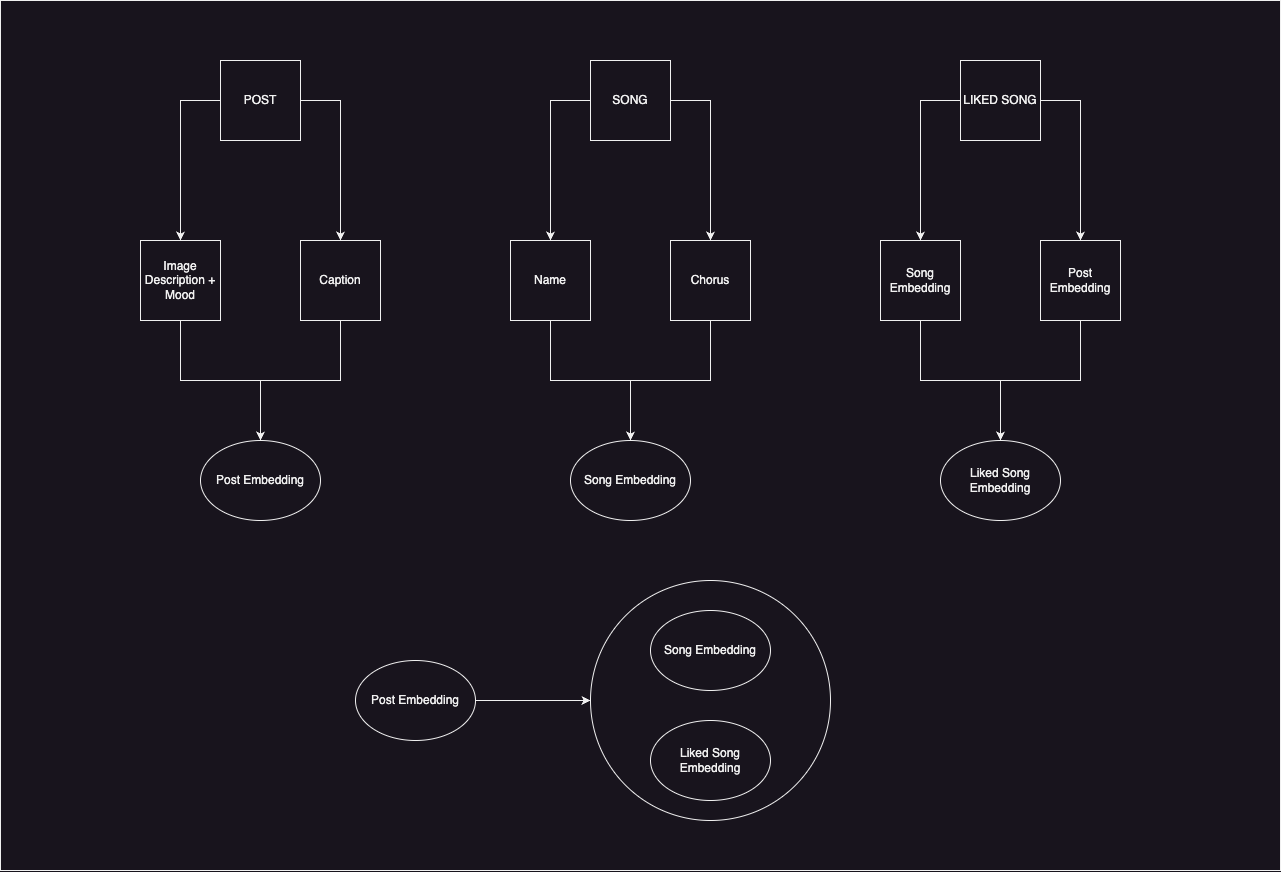

The diagram above was exported from draw.io. Its source (the exported page's mxGraphModel, read from the mxfile embedded in the PNG):
<mxGraphModel dx="1466" dy="934" grid="1" gridSize="10" guides="1" tooltips="1" connect="1" arrows="1" fold="1" page="1" pageScale="1" pageWidth="850" pageHeight="1100" math="0" shadow="0">
  <root>
    <mxCell id="0" />
    <mxCell id="1" parent="0" />
    <mxCell id="wnk1KZSOYGjgSIZXClx5-32" value="" style="rounded=0;whiteSpace=wrap;html=1;" vertex="1" parent="1">
      <mxGeometry x="10" y="20" width="1280" height="870" as="geometry" />
    </mxCell>
    <mxCell id="wnk1KZSOYGjgSIZXClx5-30" value="" style="ellipse;whiteSpace=wrap;html=1;aspect=fixed;" vertex="1" parent="1">
      <mxGeometry x="600" y="600" width="240" height="240" as="geometry" />
    </mxCell>
    <mxCell id="wnk1KZSOYGjgSIZXClx5-5" value="" style="edgeStyle=orthogonalEdgeStyle;rounded=0;orthogonalLoop=1;jettySize=auto;html=1;entryX=0.5;entryY=0;entryDx=0;entryDy=0;" edge="1" parent="1" source="wnk1KZSOYGjgSIZXClx5-1" target="wnk1KZSOYGjgSIZXClx5-3">
      <mxGeometry relative="1" as="geometry">
        <Array as="points">
          <mxPoint x="190" y="120" />
        </Array>
      </mxGeometry>
    </mxCell>
    <mxCell id="wnk1KZSOYGjgSIZXClx5-6" value="" style="edgeStyle=orthogonalEdgeStyle;rounded=0;orthogonalLoop=1;jettySize=auto;html=1;entryX=0.5;entryY=0;entryDx=0;entryDy=0;" edge="1" parent="1" source="wnk1KZSOYGjgSIZXClx5-1" target="wnk1KZSOYGjgSIZXClx5-4">
      <mxGeometry relative="1" as="geometry">
        <Array as="points">
          <mxPoint x="350" y="120" />
        </Array>
      </mxGeometry>
    </mxCell>
    <mxCell id="wnk1KZSOYGjgSIZXClx5-1" value="POST" style="whiteSpace=wrap;html=1;aspect=fixed;" vertex="1" parent="1">
      <mxGeometry x="230" y="80" width="80" height="80" as="geometry" />
    </mxCell>
    <mxCell id="wnk1KZSOYGjgSIZXClx5-8" value="" style="edgeStyle=orthogonalEdgeStyle;rounded=0;orthogonalLoop=1;jettySize=auto;html=1;entryX=0.5;entryY=0;entryDx=0;entryDy=0;" edge="1" parent="1" source="wnk1KZSOYGjgSIZXClx5-3" target="wnk1KZSOYGjgSIZXClx5-7">
      <mxGeometry relative="1" as="geometry" />
    </mxCell>
    <mxCell id="wnk1KZSOYGjgSIZXClx5-3" value="Image Description + Mood" style="whiteSpace=wrap;html=1;aspect=fixed;" vertex="1" parent="1">
      <mxGeometry x="150" y="260" width="80" height="80" as="geometry" />
    </mxCell>
    <mxCell id="wnk1KZSOYGjgSIZXClx5-9" value="" style="edgeStyle=orthogonalEdgeStyle;rounded=0;orthogonalLoop=1;jettySize=auto;html=1;entryX=0.5;entryY=0;entryDx=0;entryDy=0;" edge="1" parent="1" source="wnk1KZSOYGjgSIZXClx5-4" target="wnk1KZSOYGjgSIZXClx5-7">
      <mxGeometry relative="1" as="geometry" />
    </mxCell>
    <mxCell id="wnk1KZSOYGjgSIZXClx5-4" value="Caption" style="whiteSpace=wrap;html=1;aspect=fixed;" vertex="1" parent="1">
      <mxGeometry x="310" y="260" width="80" height="80" as="geometry" />
    </mxCell>
    <mxCell id="wnk1KZSOYGjgSIZXClx5-7" value="Post Embedding" style="ellipse;whiteSpace=wrap;html=1;" vertex="1" parent="1">
      <mxGeometry x="210" y="460" width="120" height="80" as="geometry" />
    </mxCell>
    <mxCell id="wnk1KZSOYGjgSIZXClx5-11" value="" style="edgeStyle=orthogonalEdgeStyle;rounded=0;orthogonalLoop=1;jettySize=auto;html=1;entryX=0.5;entryY=0;entryDx=0;entryDy=0;" edge="1" parent="1" source="wnk1KZSOYGjgSIZXClx5-13" target="wnk1KZSOYGjgSIZXClx5-15">
      <mxGeometry relative="1" as="geometry">
        <Array as="points">
          <mxPoint x="560" y="120" />
        </Array>
      </mxGeometry>
    </mxCell>
    <mxCell id="wnk1KZSOYGjgSIZXClx5-12" value="" style="edgeStyle=orthogonalEdgeStyle;rounded=0;orthogonalLoop=1;jettySize=auto;html=1;entryX=0.5;entryY=0;entryDx=0;entryDy=0;" edge="1" parent="1" source="wnk1KZSOYGjgSIZXClx5-13" target="wnk1KZSOYGjgSIZXClx5-17">
      <mxGeometry relative="1" as="geometry">
        <Array as="points">
          <mxPoint x="720" y="120" />
        </Array>
      </mxGeometry>
    </mxCell>
    <mxCell id="wnk1KZSOYGjgSIZXClx5-13" value="SONG" style="whiteSpace=wrap;html=1;aspect=fixed;" vertex="1" parent="1">
      <mxGeometry x="600" y="80" width="80" height="80" as="geometry" />
    </mxCell>
    <mxCell id="wnk1KZSOYGjgSIZXClx5-14" value="" style="edgeStyle=orthogonalEdgeStyle;rounded=0;orthogonalLoop=1;jettySize=auto;html=1;entryX=0.5;entryY=0;entryDx=0;entryDy=0;" edge="1" parent="1" source="wnk1KZSOYGjgSIZXClx5-15" target="wnk1KZSOYGjgSIZXClx5-18">
      <mxGeometry relative="1" as="geometry" />
    </mxCell>
    <mxCell id="wnk1KZSOYGjgSIZXClx5-15" value="Name" style="whiteSpace=wrap;html=1;aspect=fixed;" vertex="1" parent="1">
      <mxGeometry x="520" y="260" width="80" height="80" as="geometry" />
    </mxCell>
    <mxCell id="wnk1KZSOYGjgSIZXClx5-16" value="" style="edgeStyle=orthogonalEdgeStyle;rounded=0;orthogonalLoop=1;jettySize=auto;html=1;entryX=0.5;entryY=0;entryDx=0;entryDy=0;" edge="1" parent="1" source="wnk1KZSOYGjgSIZXClx5-17" target="wnk1KZSOYGjgSIZXClx5-18">
      <mxGeometry relative="1" as="geometry" />
    </mxCell>
    <mxCell id="wnk1KZSOYGjgSIZXClx5-17" value="Chorus" style="whiteSpace=wrap;html=1;aspect=fixed;" vertex="1" parent="1">
      <mxGeometry x="680" y="260" width="80" height="80" as="geometry" />
    </mxCell>
    <mxCell id="wnk1KZSOYGjgSIZXClx5-18" value="Song Embedding" style="ellipse;whiteSpace=wrap;html=1;" vertex="1" parent="1">
      <mxGeometry x="580" y="460" width="120" height="80" as="geometry" />
    </mxCell>
    <mxCell id="wnk1KZSOYGjgSIZXClx5-19" value="" style="edgeStyle=orthogonalEdgeStyle;rounded=0;orthogonalLoop=1;jettySize=auto;html=1;entryX=0.5;entryY=0;entryDx=0;entryDy=0;" edge="1" parent="1" source="wnk1KZSOYGjgSIZXClx5-21" target="wnk1KZSOYGjgSIZXClx5-23">
      <mxGeometry relative="1" as="geometry">
        <Array as="points">
          <mxPoint x="930" y="120" />
        </Array>
      </mxGeometry>
    </mxCell>
    <mxCell id="wnk1KZSOYGjgSIZXClx5-20" value="" style="edgeStyle=orthogonalEdgeStyle;rounded=0;orthogonalLoop=1;jettySize=auto;html=1;entryX=0.5;entryY=0;entryDx=0;entryDy=0;" edge="1" parent="1" source="wnk1KZSOYGjgSIZXClx5-21" target="wnk1KZSOYGjgSIZXClx5-25">
      <mxGeometry relative="1" as="geometry">
        <Array as="points">
          <mxPoint x="1090" y="120" />
        </Array>
      </mxGeometry>
    </mxCell>
    <mxCell id="wnk1KZSOYGjgSIZXClx5-21" value="LIKED SONG" style="whiteSpace=wrap;html=1;aspect=fixed;" vertex="1" parent="1">
      <mxGeometry x="970" y="80" width="80" height="80" as="geometry" />
    </mxCell>
    <mxCell id="wnk1KZSOYGjgSIZXClx5-22" value="" style="edgeStyle=orthogonalEdgeStyle;rounded=0;orthogonalLoop=1;jettySize=auto;html=1;entryX=0.5;entryY=0;entryDx=0;entryDy=0;" edge="1" parent="1" source="wnk1KZSOYGjgSIZXClx5-23" target="wnk1KZSOYGjgSIZXClx5-26">
      <mxGeometry relative="1" as="geometry" />
    </mxCell>
    <mxCell id="wnk1KZSOYGjgSIZXClx5-23" value="Song Embedding" style="whiteSpace=wrap;html=1;aspect=fixed;" vertex="1" parent="1">
      <mxGeometry x="890" y="260" width="80" height="80" as="geometry" />
    </mxCell>
    <mxCell id="wnk1KZSOYGjgSIZXClx5-24" value="" style="edgeStyle=orthogonalEdgeStyle;rounded=0;orthogonalLoop=1;jettySize=auto;html=1;entryX=0.5;entryY=0;entryDx=0;entryDy=0;" edge="1" parent="1" source="wnk1KZSOYGjgSIZXClx5-25" target="wnk1KZSOYGjgSIZXClx5-26">
      <mxGeometry relative="1" as="geometry">
        <mxPoint as="offset" />
      </mxGeometry>
    </mxCell>
    <mxCell id="wnk1KZSOYGjgSIZXClx5-25" value="Post Embedding" style="whiteSpace=wrap;html=1;aspect=fixed;" vertex="1" parent="1">
      <mxGeometry x="1050" y="260" width="80" height="80" as="geometry" />
    </mxCell>
    <mxCell id="wnk1KZSOYGjgSIZXClx5-26" value="Liked Song Embedding" style="ellipse;whiteSpace=wrap;html=1;" vertex="1" parent="1">
      <mxGeometry x="950" y="460" width="120" height="80" as="geometry" />
    </mxCell>
    <mxCell id="wnk1KZSOYGjgSIZXClx5-31" style="edgeStyle=orthogonalEdgeStyle;rounded=0;orthogonalLoop=1;jettySize=auto;html=1;entryX=0;entryY=0.5;entryDx=0;entryDy=0;" edge="1" parent="1" source="wnk1KZSOYGjgSIZXClx5-27" target="wnk1KZSOYGjgSIZXClx5-30">
      <mxGeometry relative="1" as="geometry" />
    </mxCell>
    <mxCell id="wnk1KZSOYGjgSIZXClx5-27" value="Post Embedding" style="ellipse;whiteSpace=wrap;html=1;" vertex="1" parent="1">
      <mxGeometry x="365" y="680" width="120" height="80" as="geometry" />
    </mxCell>
    <mxCell id="wnk1KZSOYGjgSIZXClx5-28" value="Song Embedding" style="ellipse;whiteSpace=wrap;html=1;" vertex="1" parent="1">
      <mxGeometry x="660" y="630" width="120" height="80" as="geometry" />
    </mxCell>
    <mxCell id="wnk1KZSOYGjgSIZXClx5-29" value="Liked Song Embedding" style="ellipse;whiteSpace=wrap;html=1;" vertex="1" parent="1">
      <mxGeometry x="660" y="740" width="120" height="80" as="geometry" />
    </mxCell>
  </root>
</mxGraphModel>